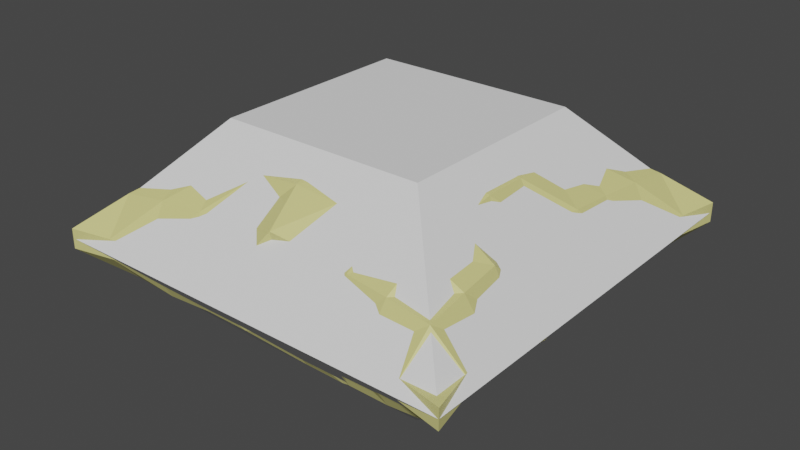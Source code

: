 # Source: pillow_0.blend  (saved by Blender 3.6.13; exported with 4.5.12 LTS)
import bpy
from mathutils import Matrix  # noqa: F401  (used for matrix-valued properties, if any)

bpy.ops.wm.read_factory_settings(use_empty=True)
scene = bpy.context.scene
scene.name = 'Scene'

# ---- collections
col_pillow = bpy.data.collections.new('Pillow'); scene.collection.children.link(col_pillow)

# ---- materials (node trees are filled in below, after node groups)
mat_material_002 = bpy.data.materials.new('Material.002')
mat_material_002.use_transparent_shadow = False

# ---- material node trees
mat_material_002.use_nodes = True; mat_material_002.node_tree.nodes.clear()
_N = mat_material_002.node_tree.nodes; _L = mat_material_002.node_tree.links
n0 = _N.new('ShaderNodeBsdfPrincipled'); n0.name = 'Principled BSDF'; n0.location = (10, 300)
n0.distribution = 'GGX'
n0.subsurface_method = 'RANDOM_WALK_SKIN'
n0.inputs[0].default_value = (0.7037, 0.6654, 0.2464, 1.0)
n0.inputs[3].default_value = 1.45
n0.inputs[27].default_value = (0.0, 0.0, 0.0, 1.0)
n0.inputs[28].default_value = 1.0
n1 = _N.new('ShaderNodeOutputMaterial'); n1.name = 'Material Output'; n1.location = (300, 300)
_L.new(n0.outputs[0], n1.inputs[0])
n1.is_active_output = True

# ---- world
world_world = bpy.data.worlds.new('World'); scene.world = world_world
world_world.use_nodes = True; world_world.node_tree.nodes.clear()
_N = world_world.node_tree.nodes; _L = world_world.node_tree.links
n0 = _N.new('ShaderNodeOutputWorld'); n0.name = 'World Output'; n0.location = (300, 300)
n1 = _N.new('ShaderNodeBackground'); n1.name = 'Background'; n1.location = (10, 300)
n1.inputs[0].default_value = (0.05088, 0.05088, 0.05088, 1.0)
_L.new(n1.outputs[0], n0.inputs[0])
n0.is_active_output = True
world_world.color = (0.05088, 0.05088, 0.05088)
world_world.use_sun_shadow = False
world_world.sun_shadow_jitter_overblur = 0.0

# ---- meshes
me_cube_001 = bpy.data.meshes.new('Cube.001')
me_cube_001.from_pydata([(0.08516, -0.1936, -0.01212), (0.03983, -0.1823, -0.01091), (-0.001094, -0.1605, -0.005112), (-0.03918, -0.187, -0.01056), (-0.08519, -0.1955, -0.01076), (-0.1312, -0.2034, -0.01073), (-0.1768, -0.2132, -0.01063), (-0.2226, -0.2228, -0.01074), (0.131, -0.2024, -0.01151), (0.1766, -0.2124, -0.01106), (0.2223, -0.2223, -0.01079), (-0.2134, -0.1769, -0.01094), (-0.1821, -0.1821, -0.04551), (-0.1356, -0.1795, -0.0511), (-0.08929, -0.1743, -0.05264), (-0.0429, -0.1722, -0.05531), (0.002498, -0.1628, -0.05196), (0.04809, -0.1546, -0.04811), (0.08918, -0.1753, -0.05544), (0.1357, -0.1791, -0.05217), (0.1822, -0.1816, -0.04607), (0.2124, -0.1766, -0.01057), (-0.2032, -0.1314, -0.01083), (-0.1791, -0.1357, -0.05112), (-0.139, -0.1394, -0.07534), (-0.09267, -0.1387, -0.08326), (-0.04595, -0.1377, -0.0874), (0.0006337, -0.138, -0.09184), (0.04735, -0.1383, -0.09219), (0.09339, -0.1382, -0.08434), (0.1396, -0.139, -0.07641), (0.179, -0.1351, -0.051), (0.2021, -0.1311, -0.01014), (-0.195, -0.08559, -0.01082), (-0.1743, -0.08917, -0.05306), (-0.1382, -0.09314, -0.08316), (-0.0937, -0.09413, -0.09856), (-0.04695, -0.09401, -0.1052), (0.0002558, -0.0939, -0.1085), (0.04759, -0.09376, -0.1071), (0.09421, -0.09374, -0.09972), (0.1384, -0.09265, -0.08363), (0.1738, -0.08864, -0.05266), (0.1927, -0.08544, -0.009555), (-0.1895, -0.03938, -0.01099), (-0.1641, -0.04378, -0.05045), (-0.1378, -0.04677, -0.08932), (-0.09379, -0.0475, -0.106), (-0.04717, -0.04746, -0.1134), (9.423e-05, -0.04728, -0.116), (0.0474, -0.04711, -0.1141), (0.09399, -0.04704, -0.1066), (0.1379, -0.04631, -0.08981), (0.1622, -0.04356, -0.04963), (0.1874, -0.03916, -0.01011), (-0.164, -0.0006985, -0.01607), (-0.1737, 0.000234, -0.0622), (-0.1388, -0.0002451, -0.09391), (-0.09401, -0.000242, -0.1087), (-0.04731, -0.0001686, -0.116), (-1.325e-05, 7.157e-06, -0.1182), (0.04729, 0.0001827, -0.116), (0.09398, 0.000255, -0.1087), (0.1388, 0.0002565, -0.09394), (0.1737, -0.0002264, -0.06224), (0.164, 0.0007003, -0.01611), (-0.1874, 0.03917, -0.01007), (-0.1622, 0.04357, -0.04958), (-0.1379, 0.04632, -0.08977), (-0.09402, 0.04705, -0.1066), (-0.04742, 0.04713, -0.1141), (-0.0001202, 0.04729, -0.116), (0.04715, 0.04747, -0.1134), (0.09377, 0.04751, -0.106), (0.1377, 0.04678, -0.08934), (0.1641, 0.04379, -0.05048), (0.1895, 0.03938, -0.01103), (-0.1927, 0.08544, -0.009502), (-0.1738, 0.08865, -0.05261), (-0.1384, 0.09266, -0.08359), (-0.09424, 0.09375, -0.09969), (-0.04761, 0.09378, -0.107), (-0.0002801, 0.09392, -0.1084), (0.04693, 0.09402, -0.1052), (0.09368, 0.09414, -0.09857), (0.1382, 0.09315, -0.08318), (0.1743, 0.08917, -0.05309), (0.195, 0.08559, -0.01085), (-0.2021, 0.1311, -0.01008), (-0.179, 0.1351, -0.05095), (-0.1396, 0.139, -0.07636), (-0.09341, 0.1382, -0.0843), (-0.04737, 0.1384, -0.09216), (-0.0006543, 0.138, -0.09183), (0.04593, 0.1377, -0.0874), (0.09265, 0.1387, -0.08326), (0.1389, 0.1394, -0.07535), (0.1791, 0.1357, -0.05114), (0.2032, 0.1315, -0.01086), (-0.2124, 0.1766, -0.0105), (-0.1822, 0.1816, -0.046), (-0.1358, 0.1791, -0.05211), (-0.08919, 0.1753, -0.05539), (-0.0481, 0.1546, -0.04808), (-0.002509, 0.1628, -0.05194), (0.04289, 0.1722, -0.0553), (0.08928, 0.1743, -0.05263), (0.1356, 0.1795, -0.05111), (0.182, 0.1821, -0.04553), (0.2134, 0.1769, -0.01096), (-0.2223, 0.2223, -0.01071), (-0.1766, 0.2124, -0.01099), (-0.131, 0.2024, -0.01146), (-0.08516, 0.1936, -0.01208), (-0.03983, 0.1823, -0.01088), (0.001093, 0.1605, -0.005093), (0.03918, 0.187, -0.01054), (0.08519, 0.1955, -0.01075), (0.1312, 0.2034, -0.01074), (0.1768, 0.2132, -0.01064), (0.2226, 0.2228, -0.01076), (-0.03938, -0.1895, 0.01101), (-0.04377, -0.1641, 0.05046), (-0.08558, -0.195, 0.01083), (-0.08916, -0.1743, 0.05307), (-0.1357, -0.1791, 0.05113), (-0.1821, -0.1821, 0.04553), (-0.1314, -0.2032, 0.01085), (-0.1769, -0.2134, 0.01096), (-0.2132, -0.1769, 0.01065), (-0.2228, -0.2226, 0.01076), (-0.0006928, -0.164, 0.01608), (0.0002422, -0.1737, 0.06221), (0.03917, -0.1874, 0.01007), (0.04358, -0.1622, 0.04959), (0.08545, -0.1927, 0.009507), (0.08866, -0.1738, 0.05262), (0.1311, -0.2021, 0.01008), (0.1351, -0.179, 0.05095), (0.1766, -0.2124, 0.0105), (0.1816, -0.1822, 0.046), (0.2223, -0.2223, 0.01071), (0.2124, -0.1766, 0.01099), (-0.2034, -0.1312, 0.01075), (-0.1795, -0.1356, 0.05111), (-0.1394, -0.139, 0.07535), (-0.09313, -0.1382, 0.08317), (-0.04676, -0.1378, 0.08933), (-0.0002363, -0.1388, 0.09392), (0.04633, -0.1379, 0.08977), (0.09267, -0.1384, 0.08359), (0.139, -0.1396, 0.07636), (0.1791, -0.1358, 0.05211), (0.2024, -0.131, 0.01145), (-0.1955, -0.08519, 0.01077), (-0.1743, -0.0893, 0.05265), (-0.1386, -0.09267, 0.08327), (-0.09412, -0.0937, 0.09857), (-0.04749, -0.09379, 0.106), (-0.0002335, -0.094, 0.1087), (0.04706, -0.09401, 0.1066), (0.09376, -0.09423, 0.09969), (0.1382, -0.0934, 0.0843), (0.1753, -0.08919, 0.05539), (0.1936, -0.08515, 0.01208), (-0.187, -0.03919, 0.01057), (-0.1722, -0.0429, 0.05532), (-0.1377, -0.04595, 0.08741), (-0.094, -0.04695, 0.1052), (-0.04745, -0.04717, 0.1134), (-0.0001613, -0.04731, 0.116), (0.04713, -0.04742, 0.1141), (0.09378, -0.04761, 0.107), (0.1384, -0.04736, 0.09216), (0.1546, -0.0481, 0.04808), (0.1823, -0.03982, 0.01088), (-0.1605, -0.001099, 0.00512), (-0.1628, 0.002495, 0.05197), (-0.1379, 0.0006343, 0.09185), (-0.0939, 0.0002586, 0.1085), (-0.04727, 9.886e-05, 0.116), (1.325e-05, -7.157e-06, 0.1182), (0.0473, -0.0001127, 0.116), (0.09392, -0.0002718, 0.1084), (0.138, -0.0006455, 0.09182), (0.1628, -0.002502, 0.05193), (0.1605, 0.001098, 0.005085), (-0.1823, 0.03982, 0.01092), (-0.1546, 0.04809, 0.04812), (-0.1383, 0.04735, 0.09219), (-0.09376, 0.04759, 0.1071), (-0.04711, 0.0474, 0.1141), (0.0001873, 0.04729, 0.116), (0.04747, 0.04716, 0.1134), (0.09402, 0.04693, 0.1052), (0.1377, 0.04594, 0.08739), (0.1722, 0.04289, 0.05529), (0.187, 0.03919, 0.01053), (-0.1936, 0.08515, 0.01213), (-0.1753, 0.08918, 0.05544), (-0.1382, 0.09339, 0.08434), (-0.09374, 0.09422, 0.09972), (-0.04703, 0.094, 0.1066), (0.0002579, 0.09399, 0.1087), (0.04752, 0.09378, 0.106), (0.09414, 0.09369, 0.09856), (0.1387, 0.09266, 0.08325), (0.1743, 0.08929, 0.05262), (0.1955, 0.08519, 0.01074), (-0.2024, 0.131, 0.01151), (-0.1791, 0.1357, 0.05217), (-0.139, 0.1396, 0.07641), (-0.09265, 0.1384, 0.08363), (-0.04631, 0.1379, 0.0898), (0.0002573, 0.1388, 0.09393), (0.04678, 0.1377, 0.08933), (0.09315, 0.1382, 0.08317), (0.1394, 0.1389, 0.07534), (0.1795, 0.1356, 0.05109), (0.2034, 0.1312, 0.01072), (-0.2124, 0.1766, 0.01106), (-0.1816, 0.1822, 0.04607), (-0.1351, 0.179, 0.051), (-0.08864, 0.1738, 0.05266), (-0.04357, 0.1622, 0.04962), (-0.0002282, 0.1737, 0.06223), (0.04379, 0.1641, 0.05047), (0.08917, 0.1743, 0.05308), (0.1357, 0.1791, 0.05113), (0.1821, 0.182, 0.04551), (0.2132, 0.1769, 0.01062), (-0.2223, 0.2223, 0.01079), (-0.1766, 0.2124, 0.01057), (-0.1311, 0.2021, 0.01014), (-0.08545, 0.1927, 0.00955), (-0.03917, 0.1874, 0.0101), (0.0006964, 0.164, 0.0161), (0.03938, 0.1895, 0.01102), (0.08559, 0.195, 0.01084), (0.1314, 0.2032, 0.01084), (0.1769, 0.2134, 0.01094), (0.2228, 0.2226, 0.01074)], [], [(3, 15, 16, 2), (6, 12, 13, 5), (7, 11, 12, 6), (4, 14, 15, 3), (2, 16, 17, 1), (5, 13, 14, 4), (1, 17, 18, 0), (0, 18, 19, 8), (8, 19, 20, 9), (9, 20, 21, 10), (11, 22, 23, 12), (12, 23, 24, 13), (13, 24, 25, 14), (14, 25, 26, 15), (15, 26, 27, 16), (16, 27, 28, 17), (17, 28, 29, 18), (18, 29, 30, 19), (19, 30, 31, 20), (20, 31, 32, 21), (22, 33, 34, 23), (23, 34, 35, 24), (24, 35, 36, 25), (25, 36, 37, 26), (26, 37, 38, 27), (27, 38, 39, 28), (28, 39, 40, 29), (29, 40, 41, 30), (30, 41, 42, 31), (31, 42, 43, 32), (33, 44, 45, 34), (34, 45, 46, 35), (35, 46, 47, 36), (36, 47, 48, 37), (37, 48, 49, 38), (38, 49, 50, 39), (39, 50, 51, 40), (40, 51, 52, 41), (41, 52, 53, 42), (42, 53, 54, 43), (44, 55, 56, 45), (45, 56, 57, 46), (46, 57, 58, 47), (47, 58, 59, 48), (48, 59, 60, 49), (49, 60, 61, 50), (50, 61, 62, 51), (51, 62, 63, 52), (52, 63, 64, 53), (53, 64, 65, 54), (55, 66, 67, 56), (56, 67, 68, 57), (57, 68, 69, 58), (58, 69, 70, 59), (59, 70, 71, 60), (60, 71, 72, 61), (61, 72, 73, 62), (62, 73, 74, 63), (63, 74, 75, 64), (64, 75, 76, 65), (66, 77, 78, 67), (67, 78, 79, 68), (68, 79, 80, 69), (69, 80, 81, 70), (70, 81, 82, 71), (71, 82, 83, 72), (72, 83, 84, 73), (73, 84, 85, 74), (74, 85, 86, 75), (75, 86, 87, 76), (77, 88, 89, 78), (78, 89, 90, 79), (79, 90, 91, 80), (80, 91, 92, 81), (81, 92, 93, 82), (82, 93, 94, 83), (83, 94, 95, 84), (84, 95, 96, 85), (85, 96, 97, 86), (86, 97, 98, 87), (88, 99, 100, 89), (89, 100, 101, 90), (90, 101, 102, 91), (91, 102, 103, 92), (92, 103, 104, 93), (93, 104, 105, 94), (94, 105, 106, 95), (95, 106, 107, 96), (96, 107, 108, 97), (97, 108, 109, 98), (99, 110, 111, 100), (100, 111, 112, 101), (101, 112, 113, 102), (102, 113, 114, 103), (103, 114, 115, 104), (104, 115, 116, 105), (105, 116, 117, 106), (106, 117, 118, 107), (107, 118, 119, 108), (108, 119, 120, 109), (121, 131, 132, 122), (128, 127, 125, 126), (130, 128, 126, 129), (123, 121, 122, 124), (131, 133, 134, 132), (127, 123, 124, 125), (133, 135, 136, 134), (135, 137, 138, 136), (137, 139, 140, 138), (139, 141, 142, 140), (129, 126, 144, 143), (126, 125, 145, 144), (125, 124, 146, 145), (124, 122, 147, 146), (122, 132, 148, 147), (132, 134, 149, 148), (134, 136, 150, 149), (136, 138, 151, 150), (138, 140, 152, 151), (140, 142, 153, 152), (143, 144, 155, 154), (144, 145, 156, 155), (145, 146, 157, 156), (146, 147, 158, 157), (147, 148, 159, 158), (148, 149, 160, 159), (149, 150, 161, 160), (150, 151, 162, 161), (151, 152, 163, 162), (152, 153, 164, 163), (154, 155, 166, 165), (155, 156, 167, 166), (156, 157, 168, 167), (157, 158, 169, 168), (158, 159, 170, 169), (159, 160, 171, 170), (160, 161, 172, 171), (161, 162, 173, 172), (162, 163, 174, 173), (163, 164, 175, 174), (165, 166, 177, 176), (166, 167, 178, 177), (167, 168, 179, 178), (168, 169, 180, 179), (169, 170, 181, 180), (170, 171, 182, 181), (171, 172, 183, 182), (172, 173, 184, 183), (173, 174, 185, 184), (174, 175, 186, 185), (176, 177, 188, 187), (177, 178, 189, 188), (178, 179, 190, 189), (179, 180, 191, 190), (180, 181, 192, 191), (181, 182, 193, 192), (182, 183, 194, 193), (183, 184, 195, 194), (184, 185, 196, 195), (185, 186, 197, 196), (187, 188, 199, 198), (188, 189, 200, 199), (189, 190, 201, 200), (190, 191, 202, 201), (191, 192, 203, 202), (192, 193, 204, 203), (193, 194, 205, 204), (194, 195, 206, 205), (195, 196, 207, 206), (196, 197, 208, 207), (198, 199, 210, 209), (199, 200, 211, 210), (200, 201, 212, 211), (201, 202, 213, 212), (202, 203, 214, 213), (203, 204, 215, 214), (204, 205, 216, 215), (205, 206, 217, 216), (206, 207, 218, 217), (207, 208, 219, 218), (209, 210, 221, 220), (210, 211, 222, 221), (211, 212, 223, 222), (212, 213, 224, 223), (213, 214, 225, 224), (214, 215, 226, 225), (215, 216, 227, 226), (216, 217, 228, 227), (217, 218, 229, 228), (218, 219, 230, 229), (220, 221, 232, 231), (221, 222, 233, 232), (222, 223, 234, 233), (223, 224, 235, 234), (224, 225, 236, 235), (225, 226, 237, 236), (226, 227, 238, 237), (227, 228, 239, 238), (228, 229, 240, 239), (229, 230, 241, 240), (4, 3, 121, 123), (9, 10, 141, 139), (87, 98, 219, 208), (112, 111, 232, 233), (77, 66, 187, 198), (10, 21, 142, 141), (119, 118, 239, 240), (2, 1, 133, 131), (109, 120, 241, 230), (99, 88, 209, 220), (113, 112, 233, 234), (32, 43, 164, 153), (22, 11, 129, 143), (120, 119, 240, 241), (6, 5, 127, 128), (1, 0, 135, 133), (54, 65, 186, 175), (114, 113, 234, 235), (44, 33, 154, 165), (11, 7, 130, 129), (76, 87, 208, 197), (66, 55, 176, 187), (115, 114, 235, 236), (7, 6, 128, 130), (0, 8, 137, 135), (98, 109, 230, 219), (88, 77, 198, 209), (21, 32, 153, 142), (116, 115, 236, 237), (5, 4, 123, 127), (110, 99, 220, 231), (43, 54, 175, 164), (8, 9, 139, 137), (33, 22, 143, 154), (117, 116, 237, 238), (3, 2, 131, 121), (111, 110, 231, 232), (65, 76, 197, 186), (55, 44, 165, 176), (118, 117, 238, 239)])
_uv = me_cube_001.uv_layers.new(name='UVMap')
_uv.uv.foreach_set('vector', [0.0, 0.0, 0.0, 0.1, 0.1, 0.1, 0.1, 0.0, 0.1, 0.0, 0.1, 0.1, 0.2, 0.1, 0.2, 0.0, 0.2, 0.0, 0.2, 0.1, 0.3, 0.1, 0.3, 0.0, 0.3, 0.0, 0.3, 0.1, 0.4, 0.1, 0.4, 0.0, 0.4, 0.0, 0.4, 0.1, 0.5, 0.1, 0.5, 0.0, 0.5, 0.0, 0.5, 0.1, 0.6, 0.1, 0.6, 0.0, 0.6, 0.0, 0.6, 0.1, 0.7, 0.1, 0.7, 0.0, 0.7, 0.0, 0.7, 0.1, 0.8, 0.1, 0.8, 0.0, 0.8, 0.0, 0.8, 0.1, 0.9, 0.1, 0.9, 0.0, 0.9, 0.0, 0.9, 0.1, 1.0, 0.1, 1.0, 0.0, 0.0, 0.1, 0.0, 0.2, 0.1, 0.2, 0.1, 0.1, 0.1, 0.1, 0.1, 0.2, 0.2, 0.2, 0.2, 0.1, 0.2, 0.1, 0.2, 0.2, 0.3, 0.2, 0.3, 0.1, 0.3, 0.1, 0.3, 0.2, 0.4, 0.2, 0.4, 0.1, 0.4, 0.1, 0.4, 0.2, 0.5, 0.2, 0.5, 0.1, 0.5, 0.1, 0.5, 0.2, 0.6, 0.2, 0.6, 0.1, 0.6, 0.1, 0.6, 0.2, 0.7, 0.2, 0.7, 0.1, 0.7, 0.1, 0.7, 0.2, 0.8, 0.2, 0.8, 0.1, 0.8, 0.1, 0.8, 0.2, 0.9, 0.2, 0.9, 0.1, 0.9, 0.1, 0.9, 0.2, 1.0, 0.2, 1.0, 0.1, 0.0, 0.2, 0.0, 0.3, 0.1, 0.3, 0.1, 0.2, 0.1, 0.2, 0.1, 0.3, 0.2, 0.3, 0.2, 0.2, 0.2, 0.2, 0.2, 0.3, 0.3, 0.3, 0.3, 0.2, 0.3, 0.2, 0.3, 0.3, 0.4, 0.3, 0.4, 0.2, 0.4, 0.2, 0.4, 0.3, 0.5, 0.3, 0.5, 0.2, 0.5, 0.2, 0.5, 0.3, 0.6, 0.3, 0.6, 0.2, 0.6, 0.2, 0.6, 0.3, 0.7, 0.3, 0.7, 0.2, 0.7, 0.2, 0.7, 0.3, 0.8, 0.3, 0.8, 0.2, 0.8, 0.2, 0.8, 0.3, 0.9, 0.3, 0.9, 0.2, 0.9, 0.2, 0.9, 0.3, 1.0, 0.3, 1.0, 0.2, 0.0, 0.3, 0.0, 0.4, 0.1, 0.4, 0.1, 0.3, 0.1, 0.3, 0.1, 0.4, 0.2, 0.4, 0.2, 0.3, 0.2, 0.3, 0.2, 0.4, 0.3, 0.4, 0.3, 0.3, 0.3, 0.3, 0.3, 0.4, 0.4, 0.4, 0.4, 0.3, 0.4, 0.3, 0.4, 0.4, 0.5, 0.4, 0.5, 0.3, 0.5, 0.3, 0.5, 0.4, 0.6, 0.4, 0.6, 0.3, 0.6, 0.3, 0.6, 0.4, 0.7, 0.4, 0.7, 0.3, 0.7, 0.3, 0.7, 0.4, 0.8, 0.4, 0.8, 0.3, 0.8, 0.3, 0.8, 0.4, 0.9, 0.4, 0.9, 0.3, 0.9, 0.3, 0.9, 0.4, 1.0, 0.4, 1.0, 0.3, 0.0, 0.4, 0.0, 0.5, 0.1, 0.5, 0.1, 0.4, 0.1, 0.4, 0.1, 0.5, 0.2, 0.5, 0.2, 0.4, 0.2, 0.4, 0.2, 0.5, 0.3, 0.5, 0.3, 0.4, 0.3, 0.4, 0.3, 0.5, 0.4, 0.5, 0.4, 0.4, 0.4, 0.4, 0.4, 0.5, 0.5, 0.5, 0.5, 0.4, 0.5, 0.4, 0.5, 0.5, 0.6, 0.5, 0.6, 0.4, 0.6, 0.4, 0.6, 0.5, 0.7, 0.5, 0.7, 0.4, 0.7, 0.4, 0.7, 0.5, 0.8, 0.5, 0.8, 0.4, 0.8, 0.4, 0.8, 0.5, 0.9, 0.5, 0.9, 0.4, 0.9, 0.4, 0.9, 0.5, 1.0, 0.5, 1.0, 0.4, 0.0, 0.5, 0.0, 0.6, 0.1, 0.6, 0.1, 0.5, 0.1, 0.5, 0.1, 0.6, 0.2, 0.6, 0.2, 0.5, 0.2, 0.5, 0.2, 0.6, 0.3, 0.6, 0.3, 0.5, 0.3, 0.5, 0.3, 0.6, 0.4, 0.6, 0.4, 0.5, 0.4, 0.5, 0.4, 0.6, 0.5, 0.6, 0.5, 0.5, 0.5, 0.5, 0.5, 0.6, 0.6, 0.6, 0.6, 0.5, 0.6, 0.5, 0.6, 0.6, 0.7, 0.6, 0.7, 0.5, 0.7, 0.5, 0.7, 0.6, 0.8, 0.6, 0.8, 0.5, 0.8, 0.5, 0.8, 0.6, 0.9, 0.6, 0.9, 0.5, 0.9, 0.5, 0.9, 0.6, 1.0, 0.6, 1.0, 0.5, 0.0, 0.6, 0.0, 0.7, 0.1, 0.7, 0.1, 0.6, 0.1, 0.6, 0.1, 0.7, 0.2, 0.7, 0.2, 0.6, 0.2, 0.6, 0.2, 0.7, 0.3, 0.7, 0.3, 0.6, 0.3, 0.6, 0.3, 0.7, 0.4, 0.7, 0.4, 0.6, 0.4, 0.6, 0.4, 0.7, 0.5, 0.7, 0.5, 0.6, 0.5, 0.6, 0.5, 0.7, 0.6, 0.7, 0.6, 0.6, 0.6, 0.6, 0.6, 0.7, 0.7, 0.7, 0.7, 0.6, 0.7, 0.6, 0.7, 0.7, 0.8, 0.7, 0.8, 0.6, 0.8, 0.6, 0.8, 0.7, 0.9, 0.7, 0.9, 0.6, 0.9, 0.6, 0.9, 0.7, 1.0, 0.7, 1.0, 0.6, 0.0, 0.7, 0.0, 0.8, 0.1, 0.8, 0.1, 0.7, 0.1, 0.7, 0.1, 0.8, 0.2, 0.8, 0.2, 0.7, 0.2, 0.7, 0.2, 0.8, 0.3, 0.8, 0.3, 0.7, 0.3, 0.7, 0.3, 0.8, 0.4, 0.8, 0.4, 0.7, 0.4, 0.7, 0.4, 0.8, 0.5, 0.8, 0.5, 0.7, 0.5, 0.7, 0.5, 0.8, 0.6, 0.8, 0.6, 0.7, 0.6, 0.7, 0.6, 0.8, 0.7, 0.8, 0.7, 0.7, 0.7, 0.7, 0.7, 0.8, 0.8, 0.8, 0.8, 0.7, 0.8, 0.7, 0.8, 0.8, 0.9, 0.8, 0.9, 0.7, 0.9, 0.7, 0.9, 0.8, 1.0, 0.8, 1.0, 0.7, 0.0, 0.8, 0.0, 0.9, 0.1, 0.9, 0.1, 0.8, 0.1, 0.8, 0.1, 0.9, 0.2, 0.9, 0.2, 0.8, 0.2, 0.8, 0.2, 0.9, 0.3, 0.9, 0.3, 0.8, 0.3, 0.8, 0.3, 0.9, 0.4, 0.9, 0.4, 0.8, 0.4, 0.8, 0.4, 0.9, 0.5, 0.9, 0.5, 0.8, 0.5, 0.8, 0.5, 0.9, 0.6, 0.9, 0.6, 0.8, 0.6, 0.8, 0.6, 0.9, 0.7, 0.9, 0.7, 0.8, 0.7, 0.8, 0.7, 0.9, 0.8, 0.9, 0.8, 0.8, 0.8, 0.8, 0.8, 0.9, 0.9, 0.9, 0.9, 0.8, 0.9, 0.8, 0.9, 0.9, 1.0, 0.9, 1.0, 0.8, 0.0, 0.9, 0.0, 1.0, 0.1, 1.0, 0.1, 0.9, 0.1, 0.9, 0.1, 1.0, 0.2, 1.0, 0.2, 0.9, 0.2, 0.9, 0.2, 1.0, 0.3, 1.0, 0.3, 0.9, 0.3, 0.9, 0.3, 1.0, 0.4, 1.0, 0.4, 0.9, 0.4, 0.9, 0.4, 1.0, 0.5, 1.0, 0.5, 0.9, 0.5, 0.9, 0.5, 1.0, 0.6, 1.0, 0.6, 0.9, 0.6, 0.9, 0.6, 1.0, 0.7, 1.0, 0.7, 0.9, 0.7, 0.9, 0.7, 1.0, 0.8, 1.0, 0.8, 0.9, 0.8, 0.9, 0.8, 1.0, 0.9, 1.0, 0.9, 0.9, 0.9, 0.9, 0.9, 1.0, 1.0, 1.0, 1.0, 0.9, 0.0, 0.0, 0.1, 0.0, 0.1, 0.1, 0.0, 0.1, 0.1, 0.0, 0.2, 0.0, 0.2, 0.1, 0.1, 0.1, 0.2, 0.0, 0.3, 0.0, 0.3, 0.1, 0.2, 0.1, 0.3, 0.0, 0.4, 0.0, 0.4, 0.1, 0.3, 0.1, 0.4, 0.0, 0.5, 0.0, 0.5, 0.1, 0.4, 0.1, 0.5, 0.0, 0.6, 0.0, 0.6, 0.1, 0.5, 0.1, 0.6, 0.0, 0.7, 0.0, 0.7, 0.1, 0.6, 0.1, 0.7, 0.0, 0.8, 0.0, 0.8, 0.1, 0.7, 0.1, 0.8, 0.0, 0.9, 0.0, 0.9, 0.1, 0.8, 0.1, 0.9, 0.0, 1.0, 0.0, 1.0, 0.1, 0.9, 0.1, 0.0, 0.1, 0.1, 0.1, 0.1, 0.2, 0.0, 0.2, 0.1, 0.1, 0.2, 0.1, 0.2, 0.2, 0.1, 0.2, 0.2, 0.1, 0.3, 0.1, 0.3, 0.2, 0.2, 0.2, 0.3, 0.1, 0.4, 0.1, 0.4, 0.2, 0.3, 0.2, 0.4, 0.1, 0.5, 0.1, 0.5, 0.2, 0.4, 0.2, 0.5, 0.1, 0.6, 0.1, 0.6, 0.2, 0.5, 0.2, 0.6, 0.1, 0.7, 0.1, 0.7, 0.2, 0.6, 0.2, 0.7, 0.1, 0.8, 0.1, 0.8, 0.2, 0.7, 0.2, 0.8, 0.1, 0.9, 0.1, 0.9, 0.2, 0.8, 0.2, 0.9, 0.1, 1.0, 0.1, 1.0, 0.2, 0.9, 0.2, 0.0, 0.2, 0.1, 0.2, 0.1, 0.3, 0.0, 0.3, 0.1, 0.2, 0.2, 0.2, 0.2, 0.3, 0.1, 0.3, 0.2, 0.2, 0.3, 0.2, 0.3, 0.3, 0.2, 0.3, 0.3, 0.2, 0.4, 0.2, 0.4, 0.3, 0.3, 0.3, 0.4, 0.2, 0.5, 0.2, 0.5, 0.3, 0.4, 0.3, 0.5, 0.2, 0.6, 0.2, 0.6, 0.3, 0.5, 0.3, 0.6, 0.2, 0.7, 0.2, 0.7, 0.3, 0.6, 0.3, 0.7, 0.2, 0.8, 0.2, 0.8, 0.3, 0.7, 0.3, 0.8, 0.2, 0.9, 0.2, 0.9, 0.3, 0.8, 0.3, 0.9, 0.2, 1.0, 0.2, 1.0, 0.3, 0.9, 0.3, 0.0, 0.3, 0.1, 0.3, 0.1, 0.4, 0.0, 0.4, 0.1, 0.3, 0.2, 0.3, 0.2, 0.4, 0.1, 0.4, 0.2, 0.3, 0.3, 0.3, 0.3, 0.4, 0.2, 0.4, 0.3, 0.3, 0.4, 0.3, 0.4, 0.4, 0.3, 0.4, 0.4, 0.3, 0.5, 0.3, 0.5, 0.4, 0.4, 0.4, 0.5, 0.3, 0.6, 0.3, 0.6, 0.4, 0.5, 0.4, 0.6, 0.3, 0.7, 0.3, 0.7, 0.4, 0.6, 0.4, 0.7, 0.3, 0.8, 0.3, 0.8, 0.4, 0.7, 0.4, 0.8, 0.3, 0.9, 0.3, 0.9, 0.4, 0.8, 0.4, 0.9, 0.3, 1.0, 0.3, 1.0, 0.4, 0.9, 0.4, 0.0, 0.4, 0.1, 0.4, 0.1, 0.5, 0.0, 0.5, 0.1, 0.4, 0.2, 0.4, 0.2, 0.5, 0.1, 0.5, 0.2, 0.4, 0.3, 0.4, 0.3, 0.5, 0.2, 0.5, 0.3, 0.4, 0.4, 0.4, 0.4, 0.5, 0.3, 0.5, 0.4, 0.4, 0.5, 0.4, 0.5, 0.5, 0.4, 0.5, 0.5, 0.4, 0.6, 0.4, 0.6, 0.5, 0.5, 0.5, 0.6, 0.4, 0.7, 0.4, 0.7, 0.5, 0.6, 0.5, 0.7, 0.4, 0.8, 0.4, 0.8, 0.5, 0.7, 0.5, 0.8, 0.4, 0.9, 0.4, 0.9, 0.5, 0.8, 0.5, 0.9, 0.4, 1.0, 0.4, 1.0, 0.5, 0.9, 0.5, 0.0, 0.5, 0.1, 0.5, 0.1, 0.6, 0.0, 0.6, 0.1, 0.5, 0.2, 0.5, 0.2, 0.6, 0.1, 0.6, 0.2, 0.5, 0.3, 0.5, 0.3, 0.6, 0.2, 0.6, 0.3, 0.5, 0.4, 0.5, 0.4, 0.6, 0.3, 0.6, 0.4, 0.5, 0.5, 0.5, 0.5, 0.6, 0.4, 0.6, 0.5, 0.5, 0.6, 0.5, 0.6, 0.6, 0.5, 0.6, 0.6, 0.5, 0.7, 0.5, 0.7, 0.6, 0.6, 0.6, 0.7, 0.5, 0.8, 0.5, 0.8, 0.6, 0.7, 0.6, 0.8, 0.5, 0.9, 0.5, 0.9, 0.6, 0.8, 0.6, 0.9, 0.5, 1.0, 0.5, 1.0, 0.6, 0.9, 0.6, 0.0, 0.6, 0.1, 0.6, 0.1, 0.7, 0.0, 0.7, 0.1, 0.6, 0.2, 0.6, 0.2, 0.7, 0.1, 0.7, 0.2, 0.6, 0.3, 0.6, 0.3, 0.7, 0.2, 0.7, 0.3, 0.6, 0.4, 0.6, 0.4, 0.7, 0.3, 0.7, 0.4, 0.6, 0.5, 0.6, 0.5, 0.7, 0.4, 0.7, 0.5, 0.6, 0.6, 0.6, 0.6, 0.7, 0.5, 0.7, 0.6, 0.6, 0.7, 0.6, 0.7, 0.7, 0.6, 0.7, 0.7, 0.6, 0.8, 0.6, 0.8, 0.7, 0.7, 0.7, 0.8, 0.6, 0.9, 0.6, 0.9, 0.7, 0.8, 0.7, 0.9, 0.6, 1.0, 0.6, 1.0, 0.7, 0.9, 0.7, 0.0, 0.7, 0.1, 0.7, 0.1, 0.8, 0.0, 0.8, 0.1, 0.7, 0.2, 0.7, 0.2, 0.8, 0.1, 0.8, 0.2, 0.7, 0.3, 0.7, 0.3, 0.8, 0.2, 0.8, 0.3, 0.7, 0.4, 0.7, 0.4, 0.8, 0.3, 0.8, 0.4, 0.7, 0.5, 0.7, 0.5, 0.8, 0.4, 0.8, 0.5, 0.7, 0.6, 0.7, 0.6, 0.8, 0.5, 0.8, 0.6, 0.7, 0.7, 0.7, 0.7, 0.8, 0.6, 0.8, 0.7, 0.7, 0.8, 0.7, 0.8, 0.8, 0.7, 0.8, 0.8, 0.7, 0.9, 0.7, 0.9, 0.8, 0.8, 0.8, 0.9, 0.7, 1.0, 0.7, 1.0, 0.8, 0.9, 0.8, 0.0, 0.8, 0.1, 0.8, 0.1, 0.9, 0.0, 0.9, 0.1, 0.8, 0.2, 0.8, 0.2, 0.9, 0.1, 0.9, 0.2, 0.8, 0.3, 0.8, 0.3, 0.9, 0.2, 0.9, 0.3, 0.8, 0.4, 0.8, 0.4, 0.9, 0.3, 0.9, 0.4, 0.8, 0.5, 0.8, 0.5, 0.9, 0.4, 0.9, 0.5, 0.8, 0.6, 0.8, 0.6, 0.9, 0.5, 0.9, 0.6, 0.8, 0.7, 0.8, 0.7, 0.9, 0.6, 0.9, 0.7, 0.8, 0.8, 0.8, 0.8, 0.9, 0.7, 0.9, 0.8, 0.8, 0.9, 0.8, 0.9, 0.9, 0.8, 0.9, 0.9, 0.8, 1.0, 0.8, 1.0, 0.9, 0.9, 0.9, 0.0, 0.9, 0.1, 0.9, 0.1, 1.0, 0.0, 1.0, 0.1, 0.9, 0.2, 0.9, 0.2, 1.0, 0.1, 1.0, 0.2, 0.9, 0.3, 0.9, 0.3, 1.0, 0.2, 1.0, 0.3, 0.9, 0.4, 0.9, 0.4, 1.0, 0.3, 1.0, 0.4, 0.9, 0.5, 0.9, 0.5, 1.0, 0.4, 1.0, 0.5, 0.9, 0.6, 0.9, 0.6, 1.0, 0.5, 1.0, 0.6, 0.9, 0.7, 0.9, 0.7, 1.0, 0.6, 1.0, 0.7, 0.9, 0.8, 0.9, 0.8, 1.0, 0.7, 1.0, 0.8, 0.9, 0.9, 0.9, 0.9, 1.0, 0.8, 1.0, 0.9, 0.9, 1.0, 0.9, 1.0, 1.0, 0.9, 1.0, 0.3, 0.0, 0.4, 0.0, 0.4, 0.0, 0.3, 0.0, 0.9, 0.0, 1.0, 0.0, 1.0, 0.0, 0.9, 0.0, 1.0, 0.7, 1.0, 0.8, 1.0, 0.8, 1.0, 0.7, 0.2, 1.0, 0.1, 1.0, 0.1, 1.0, 0.2, 1.0, 0.0, 0.7, 0.0, 0.6, 0.0, 0.6, 0.0, 0.7, 1.0, 0.0, 1.0, 0.1, 1.0, 0.1, 1.0, 0.0, 0.9, 1.0, 0.8, 1.0, 0.8, 1.0, 0.9, 1.0, 0.4, 0.0, 0.5, 0.0, 0.5, 0.0, 0.4, 0.0, 1.0, 0.9, 1.0, 1.0, 1.0, 1.0, 1.0, 0.9, 0.0, 0.9, 0.0, 0.8, 0.0, 0.8, 0.0, 0.9, 0.3, 1.0, 0.2, 1.0, 0.2, 1.0, 0.3, 1.0, 1.0, 0.2, 1.0, 0.3, 1.0, 0.3, 1.0, 0.2, 0.0, 0.2, 0.0, 0.1, 0.0, 0.1, 0.0, 0.2, 1.0, 1.0, 0.9, 1.0, 0.9, 1.0, 1.0, 1.0, 0.1, 0.0, 0.2, 0.0, 0.2, 0.0, 0.1, 0.0, 0.6, 0.0, 0.7, 0.0, 0.7, 0.0, 0.6, 0.0, 1.0, 0.4, 1.0, 0.5, 1.0, 0.5, 1.0, 0.4, 0.4, 1.0, 0.3, 1.0, 0.3, 1.0, 0.4, 1.0, 0.0, 0.4, 0.0, 0.3, 0.0, 0.3, 0.0, 0.4, 0.2, 0.1, 0.2, 0.0, 0.2, 0.0, 0.2, 0.1, 1.0, 0.6, 1.0, 0.7, 1.0, 0.7, 1.0, 0.6, 0.0, 0.6, 0.0, 0.5, 0.0, 0.5, 0.0, 0.6, 0.5, 1.0, 0.4, 1.0, 0.4, 1.0, 0.5, 1.0, 0.2, 0.0, 0.3, 0.0, 0.3, 0.0, 0.2, 0.0, 0.7, 0.0, 0.8, 0.0, 0.8, 0.0, 0.7, 0.0, 1.0, 0.8, 1.0, 0.9, 1.0, 0.9, 1.0, 0.8, 0.0, 0.8, 0.0, 0.7, 0.0, 0.7, 0.0, 0.8, 1.0, 0.1, 1.0, 0.2, 1.0, 0.2, 1.0, 0.1, 0.6, 1.0, 0.5, 1.0, 0.5, 1.0, 0.6, 1.0, 0.5, 0.0, 0.6, 0.0, 0.6, 0.0, 0.5, 0.0, 0.0, 1.0, 0.0, 0.9, 0.0, 0.9, 0.0, 1.0, 1.0, 0.3, 1.0, 0.4, 1.0, 0.4, 1.0, 0.3, 0.8, 0.0, 0.9, 0.0, 0.9, 0.0, 0.8, 0.0, 0.0, 0.3, 0.0, 0.2, 0.0, 0.2, 0.0, 0.3, 0.7, 1.0, 0.6, 1.0, 0.6, 1.0, 0.7, 1.0, 0.0, 0.0, 0.1, 0.0, 0.1, 0.0, 0.0, 0.0, 0.1, 1.0, 0.0, 1.0, 0.0, 1.0, 0.1, 1.0, 1.0, 0.5, 1.0, 0.6, 1.0, 0.6, 1.0, 0.5, 0.0, 0.5, 0.0, 0.4, 0.0, 0.4, 0.0, 0.5, 0.8, 1.0, 0.7, 1.0, 0.7, 1.0, 0.8, 1.0])
me_cube_001.materials.append(mat_material_002)
me_cube_001.update()
me_grid = bpy.data.meshes.new('Grid')
me_grid.from_pydata([(-0.111, -0.111, 0.1184), (0.111, -0.111, 0.1184), (-0.111, 0.111, 0.1184), (0.111, 0.111, 0.1184), (-0.2221, 0.2221, -3.912e-07), (0.2221, 0.2221, -3.912e-07), (-0.111, 0.111, -0.1184), (0.111, 0.111, -0.1184), (-0.111, -0.111, -0.1184), (0.111, -0.111, -0.1184), (-0.2221, -0.2221, -3.316e-07), (0.2221, -0.2221, -3.316e-07)], [], [(10, 11, 1, 0), (10, 0, 2, 4), (0, 1, 3, 2), (1, 11, 5, 3), (4, 2, 3, 5), (4, 5, 7, 6), (4, 6, 8, 10), (6, 7, 9, 8), (7, 5, 11, 9), (10, 8, 9, 11)])
_uv = me_grid.uv_layers.new(name='UVMap')
_uv.uv.foreach_set('vector', [0.0, 0.0, 1.0, 0.0, 0.6667, 0.3333, 0.3333, 0.3333, 0.0, 0.0, 0.3333, 0.3333, 0.3333, 0.6667, 0.0, 1.0, 0.3333, 0.3333, 0.6667, 0.3333, 0.6667, 0.6667, 0.3333, 0.6667, 0.6667, 0.3333, 1.0, 0.0, 1.0, 1.0, 0.6667, 0.6667, 0.0, 1.0, 0.3333, 0.6667, 0.6667, 0.6667, 1.0, 1.0, 0.0, 0.0, 1.0, 0.0, 0.6667, 0.3333, 0.3333, 0.3333, 0.0, 0.0, 0.3333, 0.3333, 0.3333, 0.6667, 0.0, 1.0, 0.3333, 0.3333, 0.6667, 0.3333, 0.6667, 0.6667, 0.3333, 0.6667, 0.6667, 0.3333, 1.0, 0.0, 1.0, 1.0, 0.6667, 0.6667, 0.0, 1.0, 0.3333, 0.6667, 0.6667, 0.6667, 1.0, 1.0])
me_grid.update()

# ---- objects
ob_pillow = bpy.data.objects.new('pillow', me_cube_001)
ob_collider = bpy.data.objects.new('collider', me_grid)

# ---- transforms, parenting, visibility, modifiers, constraints
ob_pillow.location = (0.0, 0.0, 0.0)
ob_collider.location = (0.0, 0.0, 0.0)
ob_collider.display_type = 'WIRE'

# ---- collection membership
col_pillow.objects.link(ob_pillow)
col_pillow.objects.link(ob_collider)

# ---- scene / render settings (as saved in the file)
scene.frame_start = 1; scene.frame_end = 250; scene.frame_set(1)
scene.render.engine = 'BLENDER_EEVEE_NEXT'
scene.cycles.sampling_pattern = 'TABULATED_SOBOL'
scene.view_settings.view_transform = 'Filmic'
bpy.context.view_layer.update()

# ---- added for rendering (the .blend has no active camera and no usable light): camera, sun
cam_auto = bpy.data.cameras.new('AutoCamera')
cam_auto.lens = 50.0
cam_auto.sensor_width = 36.0
cam_auto.clip_end = 1000.0
ob_auto_camera = bpy.data.objects.new('AutoCamera', cam_auto)
scene.collection.objects.link(ob_auto_camera)
ob_auto_camera.location = (0.62288, -0.747454, 0.498303)
ob_auto_camera.rotation_euler = (1.09748, -7.21219e-08, 0.694738)
scene.camera = ob_auto_camera
light_auto_sun = bpy.data.lights.new('AutoSun', 'SUN')
light_auto_sun.energy = 3.0
light_auto_sun.angle = 0.0523599
ob_auto_sun = bpy.data.objects.new('AutoSun', light_auto_sun)
scene.collection.objects.link(ob_auto_sun)
ob_auto_sun.rotation_euler = (0.872665, 0.174533, 0.523599)
bpy.context.view_layer.update()
